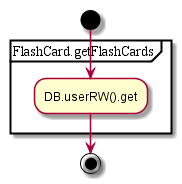

The diagram above was rendered by PlantUML. Its source (embedded in the PNG):
@startuml
start
partition FlashCard.getFlashCards {
:DB.userRW().get;
}
end;
@enduml